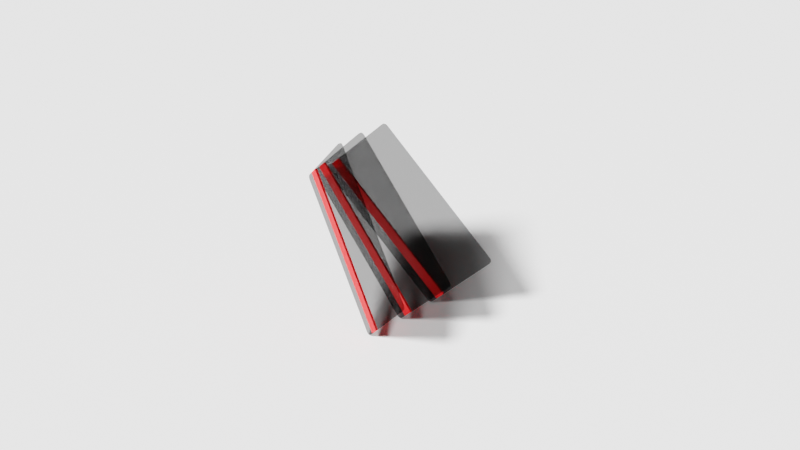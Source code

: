 # Source: Hero.blend  (saved by Blender 3.0.42; exported with 4.5.12 LTS)
import bpy
from mathutils import Matrix  # noqa: F401  (used for matrix-valued properties, if any)

bpy.ops.wm.read_factory_settings(use_empty=True)
scene = bpy.context.scene
scene.name = 'Scene'

# ---- collections
col_collection = bpy.data.collections.new('Collection'); scene.collection.children.link(col_collection)

# ---- materials (node trees are filled in below, after node groups)
mat_skeleton = bpy.data.materials.new('Skeleton')
mat_skeleton.surface_render_method = 'BLENDED'
mat_skeleton.blend_method = 'BLEND'
mat_skeleton.alpha_threshold = 0.0
mat_skeleton.line_color = (0.0, 0.0, 0.0, 1.0)
mat_accent = bpy.data.materials.new('Accent')
mat_ground = bpy.data.materials.new('Ground')

# ---- node groups
ng_auto_smooth = bpy.data.node_groups.new('Auto Smooth', 'GeometryNodeTree')
_s = ng_auto_smooth.interface.new_socket(name='Geometry', in_out='OUTPUT', socket_type='NodeSocketGeometry')
_s = ng_auto_smooth.interface.new_socket(name='Geometry', in_out='INPUT', socket_type='NodeSocketGeometry')
_s = ng_auto_smooth.interface.new_socket(name='Angle', in_out='INPUT', socket_type='NodeSocketFloat')
_s.subtype = 'ANGLE'
_s.min_value = 0.0
_s.max_value = 3.142
ng_auto_smooth.is_modifier = True
_N = ng_auto_smooth.nodes; _L = ng_auto_smooth.links
n0 = _N.new('NodeGroupOutput'); n0.name = 'Group Output'; n0.location = (480, -100)
n1 = _N.new('NodeGroupInput'); n1.name = 'Group Input'; n1.location = (-420, -300)
n2 = _N.new('NodeGroupInput'); n2.name = 'Group Input.001'; n2.location = (-60, -100)
n3 = _N.new('GeometryNodeSetShadeSmooth'); n3.name = 'Set Shade Smooth'; n3.location = (120, -100)
n3.domain = 'EDGE'
n4 = _N.new('GeometryNodeSetShadeSmooth'); n4.name = 'Set Shade Smooth.001'; n4.location = (300, -100)
n5 = _N.new('GeometryNodeInputMeshEdgeAngle'); n5.name = 'Edge Angle'; n5.location = (-420, -220)
n6 = _N.new('GeometryNodeInputEdgeSmooth'); n6.name = 'Is Edge Smooth'; n6.location = (-60, -160)
n7 = _N.new('GeometryNodeInputShadeSmooth'); n7.name = 'Is Face Smooth'; n7.location = (-240, -340)
n8 = _N.new('FunctionNodeBooleanMath'); n8.name = 'Boolean Math'; n8.location = (-60, -220)
n9 = _N.new('FunctionNodeCompare'); n9.name = 'Compare'; n9.location = (-240, -180)
n9.operation = 'LESS_EQUAL'
_L.new(n5.outputs[0], n9.inputs[0])
_L.new(n4.outputs[0], n0.inputs[0])
_L.new(n1.outputs[1], n9.inputs[1])
_L.new(n9.outputs[0], n8.inputs[0])
_L.new(n7.outputs[0], n8.inputs[1])
_L.new(n2.outputs[0], n3.inputs[0])
_L.new(n6.outputs[0], n3.inputs[1])
_L.new(n3.outputs[0], n4.inputs[0])
_L.new(n8.outputs[0], n3.inputs[2])
n0.is_active_output = True

# ---- material node trees
mat_skeleton.use_nodes = True; mat_skeleton.node_tree.nodes.clear()
_N = mat_skeleton.node_tree.nodes; _L = mat_skeleton.node_tree.links
n0 = _N.new('ShaderNodeOutputMaterial'); n0.name = 'Material Output'; n0.location = (300, 300)
n1 = _N.new('ShaderNodeBsdfPrincipled'); n1.name = 'Principled BSDF'; n1.location = (20, 300)
n1.distribution = 'GGX'
n1.subsurface_method = 'RANDOM_WALK_SKIN'
n1.inputs[0].default_value = (0.0, 0.0, 0.0, 1.0)
n1.inputs[1].default_value = 0.5
n1.inputs[2].default_value = 1.0
n1.inputs[3].default_value = 1.46
n1.inputs[4].default_value = 0.5
n1.inputs[13].default_value = 0.0
n1.inputs[27].default_value = (0.0, 0.0, 0.0, 1.0)
n1.inputs[28].default_value = 1.0
_L.new(n1.outputs[0], n0.inputs[0])
n0.is_active_output = True
mat_accent.use_nodes = True; mat_accent.node_tree.nodes.clear()
_N = mat_accent.node_tree.nodes; _L = mat_accent.node_tree.links
n0 = _N.new('ShaderNodeOutputMaterial'); n0.name = 'Material Output'; n0.location = (300, 300)
n1 = _N.new('ShaderNodeBsdfPrincipled'); n1.name = 'Principled BSDF'; n1.location = (20, 300)
n1.distribution = 'GGX'
n1.subsurface_method = 'RANDOM_WALK_SKIN'
n1.inputs[0].default_value = (1.0, 0.0, 0.0, 1.0)
n1.inputs[3].default_value = 1.45
n1.inputs[27].default_value = (0.0, 0.0, 0.0, 1.0)
n1.inputs[28].default_value = 1.0
_L.new(n1.outputs[0], n0.inputs[0])
n0.is_active_output = True
mat_ground.use_nodes = True; mat_ground.node_tree.nodes.clear()
_N = mat_ground.node_tree.nodes; _L = mat_ground.node_tree.links
n0 = _N.new('ShaderNodeBsdfPrincipled'); n0.name = 'Principled BSDF'; n0.location = (10, 300)
n0.distribution = 'GGX'
n0.subsurface_method = 'RANDOM_WALK_SKIN'
n0.inputs[0].default_value = (1.0, 1.0, 1.0, 1.0)
n0.inputs[3].default_value = 1.45
n0.inputs[27].default_value = (0.0, 0.0, 0.0, 1.0)
n0.inputs[28].default_value = 1.0
n1 = _N.new('ShaderNodeOutputMaterial'); n1.name = 'Material Output'; n1.location = (300, 300)
_L.new(n0.outputs[0], n1.inputs[0])
n1.is_active_output = True

# ---- world
world_world = bpy.data.worlds.new('World'); scene.world = world_world
world_world.use_nodes = True; world_world.node_tree.nodes.clear()
_N = world_world.node_tree.nodes; _L = world_world.node_tree.links
n0 = _N.new('ShaderNodeOutputWorld'); n0.name = 'World Output'; n0.location = (300, 300)
n1 = _N.new('ShaderNodeBackground'); n1.name = 'Background'; n1.location = (10, 300)
n1.inputs[0].default_value = (0.05088, 0.05088, 0.05088, 1.0)
_L.new(n1.outputs[0], n0.inputs[0])
n0.is_active_output = True
world_world.color = (0.05088, 0.05088, 0.05088)
world_world.use_sun_shadow = False
world_world.sun_shadow_jitter_overblur = 0.0

# ---- cameras
cam_camera = bpy.data.cameras.new('Camera')
cam_camera.clip_start = 0.01
cam_camera.lens = 80.0
cam_camera.ortho_scale = 7.314
cam_camera.show_name = True
cam_camera.show_composition_center_diagonal = True
cam_camera.show_composition_thirds = True
cam_camera.dof.use_dof = True
cam_camera.dof.focus_distance = 1.0
cam_camera.dof.aperture_fstop = 3.2
cam_camera.dof.aperture_blades = 7

# ---- lights
light_light = bpy.data.lights.new('Light', 'SUN')
light_light.transmission_factor = 0.0
light_light.angle = 0.1993
light_light.shadow_soft_size = 0.1
light_light.shadow_cascade_max_distance = 1000.0

# ---- meshes
me_cube = bpy.data.meshes.new('Cube')
me_cube.from_pydata([(8.941e-08, 0.005, 0.1), (8.941e-08, 0.005, 0.05), (-0.8, -0.005, 0.05), (-0.8, -0.005, 0.1), (8.941e-08, -0.005, 0.1), (8.941e-08, -0.005, 0.05), (-0.8, 0.005, 0.1), (-0.8, 0.005, 0.05), (-0.8, 0.005, 0.43), (-0.78, 0.005, 0.45), (-0.7996, 0.005, 0.4339), (-0.7985, 0.005, 0.4377), (-0.7966, 0.005, 0.4411), (-0.7941, 0.005, 0.4441), (-0.7911, 0.005, 0.4466), (-0.7877, 0.005, 0.4485), (-0.7839, 0.005, 0.4496), (-0.78, -0.005, 0.45), (-0.8, -0.005, 0.43), (-0.7839, -0.005, 0.4496), (-0.7877, -0.005, 0.4485), (-0.7911, -0.005, 0.4466), (-0.7941, -0.005, 0.4441), (-0.7966, -0.005, 0.4411), (-0.7985, -0.005, 0.4377), (-0.7996, -0.005, 0.4339), (-0.02, 0.005, 0.45), (8.941e-08, 0.005, 0.43), (-0.0161, 0.005, 0.4496), (-0.01235, 0.005, 0.4485), (-0.008889, 0.005, 0.4466), (-0.005858, 0.005, 0.4441), (-0.003371, 0.005, 0.4411), (-0.001522, 0.005, 0.4377), (-0.0003842, 0.005, 0.4339), (8.941e-08, -0.005, 0.43), (-0.02, -0.005, 0.45), (-0.0003842, -0.005, 0.4339), (-0.001522, -0.005, 0.4377), (-0.003371, -0.005, 0.4411), (-0.005858, -0.005, 0.4441), (-0.008889, -0.005, 0.4466), (-0.01235, -0.005, 0.4485), (-0.0161, -0.005, 0.4496), (-0.78, 0.005, -1.192e-07), (-0.8, 0.005, 0.02), (-0.7839, 0.005, 0.0003842), (-0.7877, 0.005, 0.001522), (-0.7911, 0.005, 0.00337), (-0.7941, 0.005, 0.005858), (-0.7966, 0.005, 0.008888), (-0.7985, 0.005, 0.01235), (-0.7996, 0.005, 0.0161), (-0.8, -0.005, 0.02), (-0.78, -0.005, -1.192e-07), (-0.7996, -0.005, 0.0161), (-0.7985, -0.005, 0.01235), (-0.7966, -0.005, 0.008888), (-0.7941, -0.005, 0.005858), (-0.7911, -0.005, 0.00337), (-0.7877, -0.005, 0.001522), (-0.7839, -0.005, 0.0003842), (8.941e-08, 0.005, 0.02), (-0.02, 0.005, -1.192e-07), (-0.0003842, 0.005, 0.0161), (-0.001522, 0.005, 0.01235), (-0.003371, 0.005, 0.008888), (-0.005858, 0.005, 0.005858), (-0.008889, 0.005, 0.00337), (-0.01235, 0.005, 0.001522), (-0.0161, 0.005, 0.0003842), (-0.02, -0.005, -1.192e-07), (8.941e-08, -0.005, 0.02), (-0.0161, -0.005, 0.0003842), (-0.01235, -0.005, 0.001522), (-0.008889, -0.005, 0.00337), (-0.005858, -0.005, 0.005858), (-0.003371, -0.005, 0.008888), (-0.001522, -0.005, 0.01235), (-0.0003842, -0.005, 0.0161)], [], [(26, 9, 17, 36), (4, 35, 37, 38, 39, 40, 41, 42, 43, 36, 17, 19, 20, 21, 22, 23, 24, 25, 18, 3), (71, 73, 74, 75, 76, 77, 78, 79, 72, 5, 2, 53, 55, 56, 57, 58, 59, 60, 61, 54), (6, 8, 10, 11, 12, 13, 14, 15, 16, 9, 26, 28, 29, 30, 31, 32, 33, 34, 27, 0), (7, 6, 0, 1), (44, 63, 71, 54), (1, 0, 4, 5), (44, 46, 47, 48, 49, 50, 51, 52, 45, 7, 1, 62, 64, 65, 66, 67, 68, 69, 70, 63), (2, 3, 6, 7), (5, 4, 3, 2), (17, 9, 16, 19), (19, 16, 15, 20), (20, 15, 14, 21), (21, 14, 13, 22), (22, 13, 12, 23), (23, 12, 11, 24), (24, 11, 10, 25), (25, 10, 8, 18), (3, 18, 8, 6), (26, 36, 43, 28), (28, 43, 42, 29), (29, 42, 41, 30), (30, 41, 40, 31), (31, 40, 39, 32), (32, 39, 38, 33), (33, 38, 37, 34), (34, 37, 35, 27), (0, 27, 35, 4), (44, 54, 61, 46), (46, 61, 60, 47), (47, 60, 59, 48), (48, 59, 58, 49), (49, 58, 57, 50), (50, 57, 56, 51), (51, 56, 55, 52), (52, 55, 53, 45), (53, 2, 7, 45), (71, 63, 70, 73), (73, 70, 69, 74), (74, 69, 68, 75), (75, 68, 67, 76), (76, 67, 66, 77), (77, 66, 65, 78), (78, 65, 64, 79), (79, 64, 62, 72), (62, 1, 5, 72)])
me_cube.polygons.foreach_set('use_smooth', [True] * 46)
me_cube.polygons.foreach_set('material_index', [0, 0, 0, 0, 1, 0, 1, 0, 1, 1, 0, 0, 0, 0, 0, 0, 0, 0, 0, 0, 0, 0, 0, 0, 0, 0, 0, 0, 0, 0, 0, 0, 0, 0, 0, 0, 0, 0, 0, 0, 0, 0, 0, 0, 0, 0])
_uv = me_cube.uv_layers.new(name='UVMap')
_uv.uv.foreach_set('vector', [0.6312, 0.5, 0.8688, 0.5, 0.8688, 0.75, 0.6312, 0.75, 0.5417, 0.75, 0.6202, 0.75, 0.6212, 0.7501, 0.6221, 0.7505, 0.6229, 0.7511, 0.6236, 0.7518, 0.6242, 0.7528, 0.6246, 0.7539, 0.6249, 0.755, 0.625, 0.7562, 0.625, 0.9937, 0.6249, 0.995, 0.6246, 0.9961, 0.6242, 0.9972, 0.6236, 0.9982, 0.6229, 0.9989, 0.6221, 0.9995, 0.6212, 0.9999, 0.6202, 1.0, 0.5417, 1.0, 0.375, 0.7562, 0.3756, 0.755, 0.3775, 0.7539, 0.3806, 0.7528, 0.3848, 0.7518, 0.3898, 0.7511, 0.3956, 0.7505, 0.4018, 0.7501, 0.4083, 0.75, 0.4583, 0.75, 0.4583, 1.0, 0.4083, 1.0, 0.4018, 0.9999, 0.3956, 0.9995, 0.3898, 0.9989, 0.3848, 0.9982, 0.3806, 0.9972, 0.3775, 0.9961, 0.3756, 0.995, 0.375, 0.9937, 0.5417, 0.25, 0.6202, 0.25, 0.6212, 0.2501, 0.6221, 0.2505, 0.6229, 0.2511, 0.6236, 0.2518, 0.6242, 0.2528, 0.6246, 0.2539, 0.6249, 0.255, 0.625, 0.2562, 0.625, 0.4938, 0.6249, 0.495, 0.6246, 0.4961, 0.6242, 0.4972, 0.6236, 0.4982, 0.6229, 0.4989, 0.6221, 0.4995, 0.6212, 0.4999, 0.6202, 0.5, 0.5417, 0.5, 0.4583, 0.25, 0.5417, 0.25, 0.5417, 0.5, 0.4583, 0.5, 0.1312, 0.5, 0.3688, 0.5, 0.3688, 0.75, 0.1312, 0.75, 0.4583, 0.5, 0.5417, 0.5, 0.5417, 0.75, 0.4583, 0.75, 0.375, 0.2562, 0.3756, 0.255, 0.3775, 0.2539, 0.3806, 0.2528, 0.3848, 0.2518, 0.3898, 0.2511, 0.3956, 0.2505, 0.4018, 0.2501, 0.4083, 0.25, 0.4583, 0.25, 0.4583, 0.5, 0.4083, 0.5, 0.4018, 0.4999, 0.3956, 0.4995, 0.3898, 0.4989, 0.3848, 0.4982, 0.3806, 0.4972, 0.3775, 0.4961, 0.3756, 0.495, 0.375, 0.4938, 0.4583, 0.0, 0.5417, 0.0, 0.5417, 0.25, 0.4583, 0.25, 0.4583, 0.75, 0.5417, 0.75, 0.5417, 1.0, 0.4583, 1.0, 0.8688, 0.75, 0.8688, 0.5, 0.87, 0.5, 0.87, 0.75, 0.87, 0.75, 0.87, 0.5, 0.8711, 0.5, 0.8711, 0.75, 0.8711, 0.75, 0.8711, 0.5, 0.8722, 0.5, 0.8722, 0.75, 0.8722, 0.75, 0.8722, 0.5, 0.875, 0.5, 0.875, 0.75, 0.625, 0.0, 0.625, 0.25, 0.6229, 0.25, 0.6229, 0.0, 0.6229, 0.0, 0.6229, 0.25, 0.6221, 0.25, 0.6221, 0.0, 0.6221, 0.0, 0.6221, 0.25, 0.6212, 0.25, 0.6212, 0.0, 0.6212, 0.0, 0.6212, 0.25, 0.6202, 0.25, 0.6202, 0.0, 0.5417, 0.0, 0.6202, 0.0, 0.6202, 0.25, 0.5417, 0.25, 0.6312, 0.5, 0.6312, 0.75, 0.63, 0.75, 0.63, 0.5, 0.63, 0.5, 0.63, 0.75, 0.6289, 0.75, 0.6289, 0.5, 0.6289, 0.5, 0.6289, 0.75, 0.6278, 0.75, 0.6278, 0.5, 0.6278, 0.5, 0.6278, 0.75, 0.625, 0.75, 0.625, 0.5, 0.625, 0.5, 0.625, 0.75, 0.6229, 0.75, 0.6229, 0.5, 0.6229, 0.5, 0.6229, 0.75, 0.6221, 0.75, 0.6221, 0.5, 0.6221, 0.5, 0.6221, 0.75, 0.6212, 0.75, 0.6212, 0.5, 0.6212, 0.5, 0.6212, 0.75, 0.6202, 0.75, 0.6202, 0.5, 0.5417, 0.5, 0.6202, 0.5, 0.6202, 0.75, 0.5417, 0.75, 0.1312, 0.5, 0.1312, 0.75, 0.13, 0.75, 0.13, 0.5, 0.13, 0.5, 0.13, 0.75, 0.1289, 0.75, 0.1289, 0.5, 0.1289, 0.5, 0.1289, 0.75, 0.1278, 0.75, 0.1278, 0.5, 0.1278, 0.5, 0.1278, 0.75, 0.125, 0.75, 0.125, 0.5, 0.375, 0.25, 0.375, 0.0, 0.3898, 0.0, 0.3898, 0.25, 0.3898, 0.25, 0.3898, 0.0, 0.3956, 0.0, 0.3956, 0.25, 0.3956, 0.25, 0.3956, 0.0, 0.4018, 0.0, 0.4018, 0.25, 0.4018, 0.25, 0.4018, 0.0, 0.4083, 0.0, 0.4083, 0.25, 0.4083, 0.0, 0.4583, 0.0, 0.4583, 0.25, 0.4083, 0.25, 0.3688, 0.75, 0.3688, 0.5, 0.37, 0.5, 0.37, 0.75, 0.37, 0.75, 0.37, 0.5, 0.3711, 0.5, 0.3711, 0.75, 0.3711, 0.75, 0.3711, 0.5, 0.3722, 0.5, 0.3722, 0.75, 0.3722, 0.75, 0.3722, 0.5, 0.375, 0.5, 0.375, 0.75, 0.375, 0.75, 0.375, 0.5, 0.3898, 0.5, 0.3898, 0.75, 0.3898, 0.75, 0.3898, 0.5, 0.3956, 0.5, 0.3956, 0.75, 0.3956, 0.75, 0.3956, 0.5, 0.4018, 0.5, 0.4018, 0.75, 0.4018, 0.75, 0.4018, 0.5, 0.4083, 0.5, 0.4083, 0.75, 0.4083, 0.5, 0.4583, 0.5, 0.4583, 0.75, 0.4083, 0.75])
me_cube.materials.append(mat_skeleton)
me_cube.materials.append(mat_accent)
me_cube.use_remesh_preserve_volume = False
me_cube.use_remesh_preserve_attributes = False
me_cube.use_mirror_vertex_groups = False
me_cube.update()
me_ground = bpy.data.meshes.new('Ground')
me_ground.from_pydata([(-1.0, -1.0, 0.0), (1.0, -1.0, 0.0), (-1.0, 1.0, 0.0), (1.0, 1.0, 0.0)], [], [(0, 1, 3, 2)])
_uv = me_ground.uv_layers.new(name='UVマップ')
_uv.uv.foreach_set('vector', [0.0, 0.0, 1.0, 0.0, 1.0, 1.0, 0.0, 1.0])
me_ground.materials.append(mat_ground)
me_ground.use_remesh_fix_poles = True
me_ground.use_remesh_preserve_attributes = False
me_ground.update()

# ---- objects
ob_card_1 = bpy.data.objects.new('Card 1', me_cube)
ob_light = bpy.data.objects.new('Light', light_light)
ob_camera = bpy.data.objects.new('Camera', cam_camera)
ob_ground = bpy.data.objects.new('Ground', me_ground)
ob_camerapoint = bpy.data.objects.new('CameraPoint', None)
ob_card_2 = bpy.data.objects.new('Card 2', me_cube)
ob_card_3 = bpy.data.objects.new('Card 3', me_cube)

# ---- transforms, parenting, visibility, modifiers, constraints
ob_card_1.location = (2.98e-08, 0.0, 0.0)
ob_card_1.rotation_euler = (0.0, 0.7854, 0.0)
ob_card_1.lock_rotations_4d = False
ob_card_1.empty_display_type = 'ARROWS'
ob_card_1.lineart.crease_threshold = 0.0
_m = ob_card_1.modifiers.new('Auto Smooth', 'NODES')
_m.node_group = ng_auto_smooth
_gi = [s.identifier for s in ng_auto_smooth.interface.items_tree if s.item_type == 'SOCKET' and s.in_out == 'INPUT']
_m[_gi[1]] = 0.7854  # Angle
ob_light.location = (-8.0, -8.0, 8.0)
ob_light.rotation_euler = (0.7854, 0.0, 0.0)
ob_light.lock_rotations_4d = False
ob_light.empty_display_type = 'ARROWS'
ob_light.color = (0.0, 0.0, 0.0, 0.0)
ob_light.lineart.crease_threshold = 0.0
ob_camera.parent = ob_camerapoint
ob_camera.location = (8.0, 0.0, 0.0)
ob_camera.rotation_euler = (1.571, 0.0, 1.571)
ob_camera.lock_rotations_4d = False
ob_camera.empty_display_type = 'ARROWS'
ob_camera.color = (0.0, 0.0, 0.0, 0.0)
ob_camera.display_type = 'WIRE'
ob_camera.lineart.crease_threshold = 0.0
ob_ground.location = (0.0, 0.0, 0.0)
ob_ground.scale = (512.0, 512.0, 512.0)
ob_camerapoint.location = (0.0, 0.0, 0.5)
ob_camerapoint.rotation_euler = (0.0, -0.5236, -0.7854)
ob_card_2.location = (2.98e-08, 0.2, 0.0)
ob_card_2.rotation_euler = (0.0, 0.7854, 0.2618)
ob_card_2.lock_rotations_4d = False
ob_card_2.empty_display_type = 'ARROWS'
ob_card_2.lineart.crease_threshold = 0.0
_m = ob_card_2.modifiers.new('Auto Smooth', 'NODES')
_m.node_group = ng_auto_smooth
_gi = [s.identifier for s in ng_auto_smooth.interface.items_tree if s.item_type == 'SOCKET' and s.in_out == 'INPUT']
_m[_gi[1]] = 0.7854  # Angle
ob_card_3.location = (2.98e-08, -0.2, 0.0)
ob_card_3.rotation_euler = (0.0, 0.7854, -0.2618)
ob_card_3.lock_rotations_4d = False
ob_card_3.empty_display_type = 'ARROWS'
ob_card_3.lineart.crease_threshold = 0.0
_m = ob_card_3.modifiers.new('Auto Smooth', 'NODES')
_m.node_group = ng_auto_smooth
_gi = [s.identifier for s in ng_auto_smooth.interface.items_tree if s.item_type == 'SOCKET' and s.in_out == 'INPUT']
_m[_gi[1]] = 0.7854  # Angle
cam_camera.dof.focus_object = ob_card_1

# ---- collection membership
col_collection.objects.link(ob_card_1)
col_collection.objects.link(ob_light)
col_collection.objects.link(ob_camera)
col_collection.objects.link(ob_ground)
col_collection.objects.link(ob_camerapoint)
col_collection.objects.link(ob_card_2)
col_collection.objects.link(ob_card_3)

# ---- scene / render settings (as saved in the file)
scene.camera = ob_camera
scene.frame_start = 1; scene.frame_end = 600; scene.frame_set(1)
scene.render.engine = 'CYCLES'
scene.render.image_settings.file_format = 'FFMPEG'
scene.render.image_settings.color_mode = 'RGB'
scene.render.image_settings.compression = 50
scene.render.resolution_x = 3840
scene.render.resolution_y = 2160
scene.render.fps = 60
scene.render.film_transparent = True
scene.render.use_motion_blur = True
scene.render.use_stamp_lens = True
scene.cycles.samples = 64
scene.cycles.sampling_pattern = 'TABULATED_SOBOL'
scene.cycles.adaptive_threshold = 0.1
scene.cycles.use_light_tree = False
scene.eevee.taa_samples = 64
scene.eevee.use_gtao = True
scene.eevee.use_raytracing = True
scene.view_settings.view_transform = 'Filmic'
bpy.context.view_layer.update()
